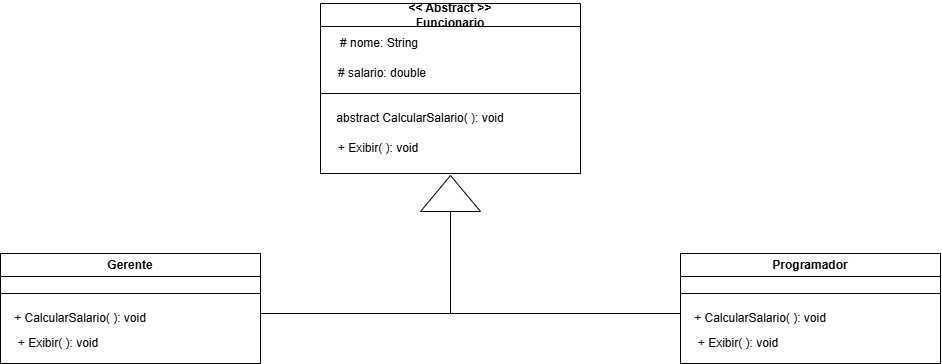

The diagram above was exported from draw.io. Its source (the exported page's mxGraphModel, read from the mxfile embedded in the PNG):
<mxGraphModel dx="1862" dy="551" grid="1" gridSize="10" guides="1" tooltips="1" connect="1" arrows="1" fold="1" page="1" pageScale="1" pageWidth="827" pageHeight="1169" math="0" shadow="0">
  <root>
    <mxCell id="0" />
    <mxCell id="1" parent="0" />
    <mxCell id="yhbwyu9qx4id9Q06nSSp-1" value="&amp;lt;&amp;lt; Abstract &amp;gt;&amp;gt;&lt;div&gt;Funcionario&lt;/div&gt;" style="swimlane;whiteSpace=wrap;html=1;" vertex="1" parent="1">
      <mxGeometry x="310" y="10" width="260" height="170" as="geometry" />
    </mxCell>
    <mxCell id="yhbwyu9qx4id9Q06nSSp-3" value="# nome: String" style="text;html=1;align=center;verticalAlign=middle;whiteSpace=wrap;rounded=0;" vertex="1" parent="yhbwyu9qx4id9Q06nSSp-1">
      <mxGeometry x="14" y="30" width="90" height="20" as="geometry" />
    </mxCell>
    <mxCell id="yhbwyu9qx4id9Q06nSSp-4" value="# salario: double" style="text;html=1;align=center;verticalAlign=middle;whiteSpace=wrap;rounded=0;" vertex="1" parent="yhbwyu9qx4id9Q06nSSp-1">
      <mxGeometry x="14" y="60" width="96" height="20" as="geometry" />
    </mxCell>
    <mxCell id="yhbwyu9qx4id9Q06nSSp-2" value="" style="endArrow=none;html=1;rounded=0;exitX=0;exitY=0.5;exitDx=0;exitDy=0;" edge="1" parent="yhbwyu9qx4id9Q06nSSp-1">
      <mxGeometry width="50" height="50" relative="1" as="geometry">
        <mxPoint y="90" as="sourcePoint" />
        <mxPoint x="260" y="90" as="targetPoint" />
      </mxGeometry>
    </mxCell>
    <mxCell id="yhbwyu9qx4id9Q06nSSp-5" value="abstract CalcularSalario( ): void" style="text;html=1;align=center;verticalAlign=middle;whiteSpace=wrap;rounded=0;" vertex="1" parent="yhbwyu9qx4id9Q06nSSp-1">
      <mxGeometry x="10" y="100" width="180" height="30" as="geometry" />
    </mxCell>
    <mxCell id="yhbwyu9qx4id9Q06nSSp-11" value="+ Exibir( ): void" style="text;html=1;align=center;verticalAlign=middle;whiteSpace=wrap;rounded=0;" vertex="1" parent="yhbwyu9qx4id9Q06nSSp-1">
      <mxGeometry x="10" y="130" width="96" height="30" as="geometry" />
    </mxCell>
    <mxCell id="yhbwyu9qx4id9Q06nSSp-6" value="Gerente" style="swimlane;whiteSpace=wrap;html=1;" vertex="1" parent="1">
      <mxGeometry x="-10" y="260" width="260" height="110" as="geometry" />
    </mxCell>
    <mxCell id="yhbwyu9qx4id9Q06nSSp-9" value="" style="endArrow=none;html=1;rounded=0;exitX=0;exitY=0.5;exitDx=0;exitDy=0;" edge="1" parent="yhbwyu9qx4id9Q06nSSp-6">
      <mxGeometry width="50" height="50" relative="1" as="geometry">
        <mxPoint y="40" as="sourcePoint" />
        <mxPoint x="260" y="40" as="targetPoint" />
      </mxGeometry>
    </mxCell>
    <mxCell id="yhbwyu9qx4id9Q06nSSp-10" value="+ CalcularSalario( ): void" style="text;html=1;align=center;verticalAlign=middle;whiteSpace=wrap;rounded=0;" vertex="1" parent="yhbwyu9qx4id9Q06nSSp-6">
      <mxGeometry x="10" y="55" width="140" height="20" as="geometry" />
    </mxCell>
    <mxCell id="yhbwyu9qx4id9Q06nSSp-12" value="+ Exibir( ): void" style="text;html=1;align=center;verticalAlign=middle;whiteSpace=wrap;rounded=0;" vertex="1" parent="yhbwyu9qx4id9Q06nSSp-6">
      <mxGeometry x="10" y="80" width="96" height="20" as="geometry" />
    </mxCell>
    <mxCell id="yhbwyu9qx4id9Q06nSSp-13" value="Programador" style="swimlane;whiteSpace=wrap;html=1;" vertex="1" parent="1">
      <mxGeometry x="670" y="260" width="260" height="110" as="geometry" />
    </mxCell>
    <mxCell id="yhbwyu9qx4id9Q06nSSp-14" value="" style="endArrow=none;html=1;rounded=0;exitX=0;exitY=0.5;exitDx=0;exitDy=0;" edge="1" parent="yhbwyu9qx4id9Q06nSSp-13">
      <mxGeometry width="50" height="50" relative="1" as="geometry">
        <mxPoint y="40" as="sourcePoint" />
        <mxPoint x="260" y="40" as="targetPoint" />
      </mxGeometry>
    </mxCell>
    <mxCell id="yhbwyu9qx4id9Q06nSSp-15" value="+ CalcularSalario( ): void" style="text;html=1;align=center;verticalAlign=middle;whiteSpace=wrap;rounded=0;" vertex="1" parent="yhbwyu9qx4id9Q06nSSp-13">
      <mxGeometry x="10" y="55" width="140" height="20" as="geometry" />
    </mxCell>
    <mxCell id="yhbwyu9qx4id9Q06nSSp-16" value="+ Exibir( ): void" style="text;html=1;align=center;verticalAlign=middle;whiteSpace=wrap;rounded=0;" vertex="1" parent="yhbwyu9qx4id9Q06nSSp-13">
      <mxGeometry x="10" y="80" width="96" height="20" as="geometry" />
    </mxCell>
    <mxCell id="yhbwyu9qx4id9Q06nSSp-17" value="" style="triangle;whiteSpace=wrap;html=1;rotation=-90;" vertex="1" parent="1">
      <mxGeometry x="422" y="170" width="36" height="60" as="geometry" />
    </mxCell>
    <mxCell id="yhbwyu9qx4id9Q06nSSp-18" value="" style="endArrow=none;html=1;rounded=0;exitX=0;exitY=0.5;exitDx=0;exitDy=0;" edge="1" parent="1" source="yhbwyu9qx4id9Q06nSSp-17">
      <mxGeometry width="50" height="50" relative="1" as="geometry">
        <mxPoint x="530" y="160" as="sourcePoint" />
        <mxPoint x="440" y="320" as="targetPoint" />
      </mxGeometry>
    </mxCell>
    <mxCell id="yhbwyu9qx4id9Q06nSSp-19" value="" style="endArrow=none;html=1;rounded=0;" edge="1" parent="1">
      <mxGeometry width="50" height="50" relative="1" as="geometry">
        <mxPoint x="250" y="320" as="sourcePoint" />
        <mxPoint x="440" y="320" as="targetPoint" />
      </mxGeometry>
    </mxCell>
    <mxCell id="yhbwyu9qx4id9Q06nSSp-20" value="" style="endArrow=none;html=1;rounded=0;" edge="1" parent="1">
      <mxGeometry width="50" height="50" relative="1" as="geometry">
        <mxPoint x="440" y="320" as="sourcePoint" />
        <mxPoint x="670" y="320" as="targetPoint" />
      </mxGeometry>
    </mxCell>
  </root>
</mxGraphModel>